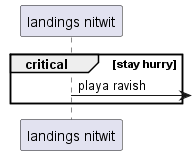

The diagram above was rendered by PlantUML. Its source (embedded in the PNG):
@startuml
participant "landings nitwit" as 0
critical stay hurry
0 ->] : playa ravish
end
@enduml